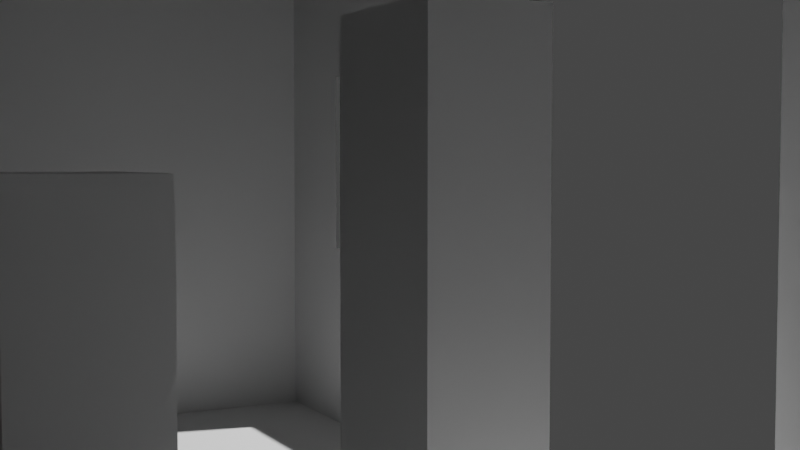 # Source: Casa_Blue_Rose.blend  (saved by Blender 2.82.7; exported with 4.5.12 LTS)
import bpy
from mathutils import Matrix  # noqa: F401  (used for matrix-valued properties, if any)

bpy.ops.wm.read_factory_settings(use_empty=True)
scene = bpy.context.scene
scene.name = 'Scene'

# ---- collections
col_background = bpy.data.collections.new('Background'); scene.collection.children.link(col_background)
col_house = bpy.data.collections.new('House'); col_background.children.link(col_house)
col_characters = bpy.data.collections.new('Characters'); scene.collection.children.link(col_characters)

# ---- world
world_world = bpy.data.worlds.new('World'); scene.world = world_world
world_world.use_nodes = True; world_world.node_tree.nodes.clear()
_N = world_world.node_tree.nodes; _L = world_world.node_tree.links
n0 = _N.new('ShaderNodeOutputWorld'); n0.name = 'World Output'; n0.location = (300, 300)
n1 = _N.new('ShaderNodeBackground'); n1.name = 'Background'; n1.location = (10, 300)
n1.inputs[0].default_value = (0.05088, 0.05088, 0.05088, 1.0)
_L.new(n1.outputs[0], n0.inputs[0])
n0.is_active_output = True
world_world.color = (0.05088, 0.05088, 0.05088)
world_world.use_sun_shadow = False
world_world.sun_shadow_jitter_overblur = 0.0

# ---- cameras
cam_camera = bpy.data.cameras.new('Camera')
cam_camera.clip_end = 100.0
cam_camera.lens = 51.91
cam_camera.ortho_scale = 7.314

# ---- lights
light_light = bpy.data.lights.new('Light', 'POINT')
light_light.transmission_factor = 0.0
light_light.energy = 1000.0
light_light.shadow_soft_size = 0.1
light_light.shadow_maximum_resolution = 0.006
light_light.use_absolute_resolution = True

# ---- meshes
me_plane = bpy.data.meshes.new('Plane')
me_plane.from_pydata([(-1.0, -1.0, 0.0), (1.0, -1.0, 0.0), (-1.0, 1.0, 0.0), (1.0, 1.0, 0.0), (-1.0, 1.0, 1.796), (-1.0, -1.0, 1.796), (1.0, -1.0, 1.796), (1.0, 1.0, 1.796), (-1.0, 0.2145, 0.0), (-1.0, -0.2145, 0.0), (1.0, -0.2145, 0.0), (1.0, 0.2145, 0.0), (-1.0, 0.2145, 1.796), (-1.0, -0.2145, 1.796), (1.0, -0.2145, 1.796), (1.0, 0.2145, 1.796), (1.0, 1.0, 1.379), (1.0, -1.0, 1.379), (-1.0, -1.0, 1.379), (-1.0, 1.0, 1.379), (-1.0, 0.2145, 1.379), (-1.0, -0.2145, 1.379), (1.0, -0.2145, 1.379), (1.0, 0.2145, 1.379), (-1.0, -0.4233, 0.0), (-1.0, -0.7911, 0.0), (-1.0, -0.4233, 1.796), (-1.0, -0.7911, 1.796), (1.0, -0.7911, 0.0), (1.0, -0.4233, 0.0), (1.0, -0.7911, 1.796), (1.0, -0.4233, 1.796), (1.0, -0.4233, 1.379), (1.0, -0.7911, 1.379), (-1.0, -0.7911, 1.379), (-1.0, -0.4233, 1.379), (1.0, -1.0, 1.082), (1.0, -1.0, 0.5486), (-1.0, 1.0, 1.082), (-1.0, 1.0, 0.5486), (1.0, 1.0, 0.5486), (1.0, 1.0, 1.082), (-1.0, -1.0, 0.5486), (-1.0, -1.0, 1.082), (-1.0, 0.2145, 0.5486), (-1.0, 0.2145, 1.082), (-1.0, -0.2145, 0.5486), (-1.0, -0.2145, 1.082), (1.0, -0.2145, 0.5486), (1.0, -0.2145, 1.082), (1.0, 0.2145, 0.5486), (1.0, 0.2145, 1.082), (-1.0, -0.4233, 0.5486), (-1.0, -0.4233, 1.082), (-1.0, -0.7911, 0.5486), (-1.0, -0.7911, 1.082), (1.0, -0.7911, 0.5486), (1.0, -0.7911, 1.082), (1.0, -0.4233, 0.5486), (1.0, -0.4233, 1.082), (1.0, 0.4042, 0.0), (1.0, 0.8103, 0.0), (1.0, 0.4042, 1.796), (1.0, 0.8103, 1.796), (-1.0, 0.8103, 0.0), (-1.0, 0.4042, 0.0), (-1.0, 0.8103, 1.796), (-1.0, 0.4042, 1.796), (-1.0, 0.4042, 1.379), (-1.0, 0.8103, 1.379), (1.0, 0.8103, 1.379), (1.0, 0.4042, 1.379), (1.0, 0.8103, 0.5486), (1.0, 0.4042, 0.5486), (1.0, 0.8103, 1.082), (1.0, 0.4042, 1.082), (-1.0, 0.4042, 0.5486), (-1.0, 0.8103, 0.5486), (-1.0, 0.4042, 1.082), (-1.0, 0.8103, 1.082)], [], [(64, 2, 3, 61), (66, 63, 7, 4), (70, 16, 7, 63), (34, 18, 5, 27), (16, 19, 4, 7), (18, 17, 6, 5), (68, 20, 12, 67), (20, 21, 13, 12), (32, 22, 14, 31), (22, 23, 15, 14), (26, 31, 14, 13), (13, 14, 15, 12), (24, 9, 10, 29), (9, 8, 11, 10), (59, 49, 22, 32), (45, 47, 21, 20), (78, 45, 20, 68), (43, 36, 17, 18), (41, 38, 19, 16), (55, 43, 18, 34), (74, 41, 16, 70), (47, 53, 35, 21), (53, 55, 34, 35), (36, 57, 33, 17), (57, 59, 32, 33), (0, 25, 28, 1), (25, 24, 29, 28), (5, 6, 30, 27), (27, 30, 31, 26), (17, 33, 30, 6), (33, 32, 31, 30), (21, 35, 26, 13), (35, 34, 27, 26), (28, 29, 58, 56), (1, 28, 56, 37), (37, 56, 57, 36), (24, 25, 54, 52), (52, 54, 55, 53), (9, 24, 52, 46), (46, 52, 53, 47), (61, 3, 40, 72), (72, 40, 41, 74), (25, 0, 42, 54), (54, 42, 43, 55), (3, 2, 39, 40), (40, 39, 38, 41), (0, 1, 37, 42), (42, 37, 36, 43), (65, 8, 44, 76), (76, 44, 45, 78), (8, 9, 46, 44), (44, 46, 47, 45), (29, 10, 48, 58), (58, 48, 49, 59), (39, 77, 79, 38), (77, 76, 78, 79), (2, 64, 77, 39), (64, 65, 76, 77), (50, 73, 75, 51), (11, 60, 73, 50), (60, 61, 72, 73), (51, 75, 71, 23), (75, 74, 70, 71), (38, 79, 69, 19), (79, 78, 68, 69), (19, 69, 66, 4), (69, 68, 67, 66), (23, 71, 62, 15), (71, 70, 63, 62), (12, 15, 62, 67), (67, 62, 63, 66), (8, 65, 60, 11), (65, 64, 61, 60)])
_uv = me_plane.uv_layers.new(name='UVMap')
_uv.uv.foreach_set('vector', [0.0, 0.8889, 0.0, 1.0, 1.0, 1.0, 1.0, 0.8889, 0.0, 0.8889, 1.0, 0.8889, 1.0, 1.0, 0.0, 1.0, 1.0, 0.8889, 1.0, 1.0, 1.0, 1.0, 1.0, 0.8889, 0.0, 0.1111, 0.0, 0.0, 0.0, 0.0, 0.0, 0.1111, 1.0, 1.0, 0.0, 1.0, 0.0, 1.0, 1.0, 1.0, 0.0, 0.0, 1.0, 0.0, 1.0, 0.0, 0.0, 0.0, 0.0, 0.7778, 0.0, 0.6667, 0.0, 0.6667, 0.0, 0.7778, 0.0, 0.6667, 0.0, 0.3333, 0.0, 0.3333, 0.0, 0.6667, 1.0, 0.2222, 1.0, 0.3333, 1.0, 0.3333, 1.0, 0.2222, 1.0, 0.3333, 1.0, 0.6667, 1.0, 0.6667, 1.0, 0.3333, 0.0, 0.2222, 1.0, 0.2222, 1.0, 0.3333, 0.0, 0.3333, 0.0, 0.3333, 1.0, 0.3333, 1.0, 0.6667, 0.0, 0.6667, 0.0, 0.2222, 0.0, 0.3333, 1.0, 0.3333, 1.0, 0.2222, 0.0, 0.3333, 0.0, 0.6667, 1.0, 0.6667, 1.0, 0.3333, 1.0, 0.2222, 1.0, 0.3333, 1.0, 0.3333, 1.0, 0.2222, 0.0, 0.6667, 0.0, 0.3333, 0.0, 0.3333, 0.0, 0.6667, 0.0, 0.7778, 0.0, 0.6667, 0.0, 0.6667, 0.0, 0.7778, 0.0, 0.0, 1.0, 0.0, 1.0, 0.0, 0.0, 0.0, 1.0, 1.0, 0.0, 1.0, 0.0, 1.0, 1.0, 1.0, 0.0, 0.1111, 0.0, 0.0, 0.0, 0.0, 0.0, 0.1111, 1.0, 0.8889, 1.0, 1.0, 1.0, 1.0, 1.0, 0.8889, 0.0, 0.3333, 0.0, 0.2222, 0.0, 0.2222, 0.0, 0.3333, 0.0, 0.2222, 0.0, 0.1111, 0.0, 0.1111, 0.0, 0.2222, 1.0, 0.0, 1.0, 0.1111, 1.0, 0.1111, 1.0, 0.0, 1.0, 0.1111, 1.0, 0.2222, 1.0, 0.2222, 1.0, 0.1111, 0.0, 0.0, 0.0, 0.1111, 1.0, 0.1111, 1.0, 0.0, 0.0, 0.1111, 0.0, 0.2222, 1.0, 0.2222, 1.0, 0.1111, 0.0, 0.0, 1.0, 0.0, 1.0, 0.1111, 0.0, 0.1111, 0.0, 0.1111, 1.0, 0.1111, 1.0, 0.2222, 0.0, 0.2222, 1.0, 0.0, 1.0, 0.1111, 1.0, 0.1111, 1.0, 0.0, 1.0, 0.1111, 1.0, 0.2222, 1.0, 0.2222, 1.0, 0.1111, 0.0, 0.3333, 0.0, 0.2222, 0.0, 0.2222, 0.0, 0.3333, 0.0, 0.2222, 0.0, 0.1111, 0.0, 0.1111, 0.0, 0.2222, 1.0, 0.1111, 1.0, 0.2222, 1.0, 0.2222, 1.0, 0.1111, 1.0, 0.0, 1.0, 0.1111, 1.0, 0.1111, 1.0, 0.0, 1.0, 0.0, 1.0, 0.1111, 1.0, 0.1111, 1.0, 0.0, 0.0, 0.2222, 0.0, 0.1111, 0.0, 0.1111, 0.0, 0.2222, 0.0, 0.2222, 0.0, 0.1111, 0.0, 0.1111, 0.0, 0.2222, 0.0, 0.3333, 0.0, 0.2222, 0.0, 0.2222, 0.0, 0.3333, 0.0, 0.3333, 0.0, 0.2222, 0.0, 0.2222, 0.0, 0.3333, 1.0, 0.8889, 1.0, 1.0, 1.0, 1.0, 1.0, 0.8889, 1.0, 0.8889, 1.0, 1.0, 1.0, 1.0, 1.0, 0.8889, 0.0, 0.1111, 0.0, 0.0, 0.0, 0.0, 0.0, 0.1111, 0.0, 0.1111, 0.0, 0.0, 0.0, 0.0, 0.0, 0.1111, 1.0, 1.0, 0.0, 1.0, 0.0, 1.0, 1.0, 1.0, 1.0, 1.0, 0.0, 1.0, 0.0, 1.0, 1.0, 1.0, 0.0, 0.0, 1.0, 0.0, 1.0, 0.0, 0.0, 0.0, 0.0, 0.0, 1.0, 0.0, 1.0, 0.0, 0.0, 0.0, 0.0, 0.7778, 0.0, 0.6667, 0.0, 0.6667, 0.0, 0.7778, 0.0, 0.7778, 0.0, 0.6667, 0.0, 0.6667, 0.0, 0.7778, 0.0, 0.6667, 0.0, 0.3333, 0.0, 0.3333, 0.0, 0.6667, 0.0, 0.6667, 0.0, 0.3333, 0.0, 0.3333, 0.0, 0.6667, 1.0, 0.2222, 1.0, 0.3333, 1.0, 0.3333, 1.0, 0.2222, 1.0, 0.2222, 1.0, 0.3333, 1.0, 0.3333, 1.0, 0.2222, 0.0, 1.0, 0.0, 0.8889, 0.0, 0.8889, 0.0, 1.0, 0.0, 0.8889, 0.0, 0.7778, 0.0, 0.7778, 0.0, 0.8889, 0.0, 1.0, 0.0, 0.8889, 0.0, 0.8889, 0.0, 1.0, 0.0, 0.8889, 0.0, 0.7778, 0.0, 0.7778, 0.0, 0.8889, 1.0, 0.6667, 1.0, 0.7778, 1.0, 0.7778, 1.0, 0.6667, 1.0, 0.6667, 1.0, 0.7778, 1.0, 0.7778, 1.0, 0.6667, 1.0, 0.7778, 1.0, 0.8889, 1.0, 0.8889, 1.0, 0.7778, 1.0, 0.6667, 1.0, 0.7778, 1.0, 0.7778, 1.0, 0.6667, 1.0, 0.7778, 1.0, 0.8889, 1.0, 0.8889, 1.0, 0.7778, 0.0, 1.0, 0.0, 0.8889, 0.0, 0.8889, 0.0, 1.0, 0.0, 0.8889, 0.0, 0.7778, 0.0, 0.7778, 0.0, 0.8889, 0.0, 1.0, 0.0, 0.8889, 0.0, 0.8889, 0.0, 1.0, 0.0, 0.8889, 0.0, 0.7778, 0.0, 0.7778, 0.0, 0.8889, 1.0, 0.6667, 1.0, 0.7778, 1.0, 0.7778, 1.0, 0.6667, 1.0, 0.7778, 1.0, 0.8889, 1.0, 0.8889, 1.0, 0.7778, 0.0, 0.6667, 1.0, 0.6667, 1.0, 0.7778, 0.0, 0.7778, 0.0, 0.7778, 1.0, 0.7778, 1.0, 0.8889, 0.0, 0.8889, 0.0, 0.6667, 0.0, 0.7778, 1.0, 0.7778, 1.0, 0.6667, 0.0, 0.7778, 0.0, 0.8889, 1.0, 0.8889, 1.0, 0.7778])
me_plane.use_remesh_fix_poles = True
me_plane.use_remesh_preserve_attributes = False
me_plane.use_mirror_vertex_groups = False
me_plane.update()
me_plane_001 = bpy.data.meshes.new('Plane.001')
me_plane_001.from_pydata([(-1.0, -1.0, 0.0), (1.0, -1.0, 0.0), (-1.0, 1.0, 0.0), (1.0, 1.0, 0.0), (-1.0, 1.0, 0.1036), (-1.0, -1.0, 0.1036), (1.0, -1.0, 0.1036), (1.0, 1.0, 0.1036), (-1.0, 0.00203, 0.5917), (1.0, 0.00203, 0.5917), (-1.0, 0.00203, 0.6953), (1.0, 0.00203, 0.6953)], [], [(8, 2, 3, 9), (10, 11, 7, 4), (0, 1, 6, 5), (9, 3, 7, 11), (8, 0, 5, 10), (3, 2, 4, 7), (2, 8, 10, 4), (1, 9, 11, 6), (5, 6, 11, 10), (0, 8, 9, 1)])
_uv = me_plane_001.uv_layers.new(name='UVMap')
_uv.uv.foreach_set('vector', [0.0, 0.501, 0.0, 1.0, 1.0, 1.0, 1.0, 0.501, 0.0, 0.501, 1.0, 0.501, 1.0, 1.0, 0.0, 1.0, 0.0, 0.0, 1.0, 0.0, 1.0, 0.0, 0.0, 0.0, 1.0, 0.501, 1.0, 1.0, 1.0, 1.0, 1.0, 0.501, 0.0, 0.501, 0.0, 0.0, 0.0, 0.0, 0.0, 0.501, 1.0, 1.0, 0.0, 1.0, 0.0, 1.0, 1.0, 1.0, 0.0, 1.0, 0.0, 0.501, 0.0, 0.501, 0.0, 1.0, 1.0, 0.0, 1.0, 0.501, 1.0, 0.501, 1.0, 0.0, 0.0, 0.0, 1.0, 0.0, 1.0, 0.501, 0.0, 0.501, 0.0, 0.0, 0.0, 0.501, 1.0, 0.501, 1.0, 0.0])
me_plane_001.use_remesh_fix_poles = True
me_plane_001.use_remesh_preserve_attributes = False
me_plane_001.use_mirror_vertex_groups = False
me_plane_001.update()
me_plane_002 = bpy.data.meshes.new('Plane.002')
me_plane_002.from_pydata([(-1.0, -1.0, 0.0), (1.0, -1.0, 0.0), (-1.0, 1.0, 0.0), (1.0, 1.0, 0.0), (-1.0, 1.0, 0.245), (-1.0, -1.0, 0.173), (1.0, -1.0, 0.173), (1.0, 1.0, 0.245), (-1.0, 0.0, 0.0), (1.0, 0.0, 0.0), (-1.0, 0.0, 0.9368), (1.0, 0.0, 0.9368)], [], [(8, 2, 3, 9), (10, 11, 7, 4), (9, 3, 7, 11), (8, 0, 5, 10), (3, 2, 4, 7), (0, 1, 6, 5), (2, 8, 10, 4), (1, 9, 11, 6), (5, 6, 11, 10), (0, 8, 9, 1)])
_uv = me_plane_002.uv_layers.new(name='UVMap')
_uv.uv.foreach_set('vector', [0.0, 0.5, 0.0, 1.0, 1.0, 1.0, 1.0, 0.5, 0.0, 0.5, 1.0, 0.5, 1.0, 1.0, 0.0, 1.0, 1.0, 0.5, 1.0, 1.0, 1.0, 1.0, 1.0, 0.5, 0.0, 0.5, 0.0, 0.0, 0.0, 0.0, 0.0, 0.5, 1.0, 1.0, 0.0, 1.0, 0.0, 1.0, 1.0, 1.0, 0.0, 0.0, 1.0, 0.0, 1.0, 0.0, 0.0, 0.0, 0.0, 1.0, 0.0, 0.5, 0.0, 0.5, 0.0, 1.0, 1.0, 0.0, 1.0, 0.5, 1.0, 0.5, 1.0, 0.0, 0.0, 0.0, 1.0, 0.0, 1.0, 0.5, 0.0, 0.5, 0.0, 0.0, 0.0, 0.5, 1.0, 0.5, 1.0, 0.0])
me_plane_002.use_remesh_fix_poles = True
me_plane_002.use_remesh_preserve_attributes = False
me_plane_002.use_mirror_vertex_groups = False
me_plane_002.update()
me_cube_001 = bpy.data.meshes.new('Cube.001')
me_cube_001.from_pydata([(-1.0, -1.0, -1.0), (-1.0, -1.0, 1.0), (-1.0, 1.0, -1.0), (-1.0, 1.0, 1.0), (1.0, -1.0, -1.0), (1.0, -1.0, 1.0), (1.0, 1.0, -1.0), (1.0, 1.0, 1.0), (-1.273, -1.273, 1.052), (-1.273, 1.273, 1.052), (1.273, 1.273, 1.052), (1.273, -1.273, 1.052), (-1.273, -1.273, 1.196), (-1.273, 1.273, 1.196), (1.273, 1.273, 1.196), (1.273, -1.273, 1.196)], [], [(0, 1, 3, 2), (2, 3, 7, 6), (6, 7, 5, 4), (4, 5, 1, 0), (2, 6, 4, 0), (5, 7, 10, 11), (8, 11, 15, 12), (3, 1, 8, 9), (1, 5, 11, 8), (7, 3, 9, 10), (14, 13, 12, 15), (10, 9, 13, 14), (11, 10, 14, 15), (9, 8, 12, 13)])
_uv = me_cube_001.uv_layers.new(name='UVMap')
_uv.uv.foreach_set('vector', [0.375, 0.0, 0.625, 0.0, 0.625, 0.25, 0.375, 0.25, 0.375, 0.25, 0.625, 0.25, 0.625, 0.5, 0.375, 0.5, 0.375, 0.5, 0.625, 0.5, 0.625, 0.75, 0.375, 0.75, 0.375, 0.75, 0.625, 0.75, 0.625, 1.0, 0.375, 1.0, 0.125, 0.5, 0.375, 0.5, 0.375, 0.75, 0.125, 0.75, 0.625, 0.75, 0.625, 0.5, 0.625, 0.5, 0.625, 0.75, 0.625, 1.0, 0.625, 0.75, 0.625, 0.75, 0.625, 1.0, 0.625, 0.25, 0.625, 0.0, 0.625, 0.0, 0.625, 0.25, 0.625, 1.0, 0.625, 0.75, 0.625, 0.75, 0.625, 1.0, 0.625, 0.5, 0.625, 0.25, 0.625, 0.25, 0.625, 0.5, 0.625, 0.5, 0.875, 0.5, 0.875, 0.75, 0.625, 0.75, 0.625, 0.5, 0.625, 0.25, 0.625, 0.25, 0.625, 0.5, 0.625, 0.75, 0.625, 0.5, 0.625, 0.5, 0.625, 0.75, 0.625, 0.25, 0.625, 0.0, 0.625, 0.0, 0.625, 0.25])
me_cube_001.use_remesh_fix_poles = True
me_cube_001.use_remesh_preserve_attributes = False
me_cube_001.use_mirror_vertex_groups = False
me_cube_001.update()
me_cube = bpy.data.meshes.new('Cube')
me_cube.from_pydata([(-1.0, -1.0, -1.0), (-1.0, -1.0, 1.0), (-1.0, 1.0, -1.0), (-1.0, 1.0, 1.0), (1.0, -1.0, -1.0), (1.0, -1.0, 1.0), (1.0, 1.0, -1.0), (1.0, 1.0, 1.0)], [], [(0, 1, 3, 2), (2, 3, 7, 6), (6, 7, 5, 4), (4, 5, 1, 0), (2, 6, 4, 0), (7, 3, 1, 5)])
_uv = me_cube.uv_layers.new(name='UVMap')
_uv.uv.foreach_set('vector', [0.375, 0.0, 0.625, 0.0, 0.625, 0.25, 0.375, 0.25, 0.375, 0.25, 0.625, 0.25, 0.625, 0.5, 0.375, 0.5, 0.375, 0.5, 0.625, 0.5, 0.625, 0.75, 0.375, 0.75, 0.375, 0.75, 0.625, 0.75, 0.625, 1.0, 0.375, 1.0, 0.125, 0.5, 0.375, 0.5, 0.375, 0.75, 0.125, 0.75, 0.625, 0.5, 0.875, 0.5, 0.875, 0.75, 0.625, 0.75])
me_cube.use_remesh_fix_poles = True
me_cube.use_remesh_preserve_attributes = False
me_cube.use_mirror_vertex_groups = False
me_cube.update()
me_cube_002 = bpy.data.meshes.new('Cube.002')
me_cube_002.from_pydata([(-1.0, -1.0, -1.0), (-1.0, -1.0, 1.0), (-1.0, 1.0, -1.0), (-1.0, 1.0, 1.0), (1.0, -1.0, -1.0), (1.0, -1.0, 1.0), (1.0, 1.0, -1.0), (1.0, 1.0, 1.0)], [], [(0, 1, 3, 2), (2, 3, 7, 6), (6, 7, 5, 4), (4, 5, 1, 0), (2, 6, 4, 0), (7, 3, 1, 5)])
_uv = me_cube_002.uv_layers.new(name='UVMap')
_uv.uv.foreach_set('vector', [0.375, 0.0, 0.625, 0.0, 0.625, 0.25, 0.375, 0.25, 0.375, 0.25, 0.625, 0.25, 0.625, 0.5, 0.375, 0.5, 0.375, 0.5, 0.625, 0.5, 0.625, 0.75, 0.375, 0.75, 0.375, 0.75, 0.625, 0.75, 0.625, 1.0, 0.375, 1.0, 0.125, 0.5, 0.375, 0.5, 0.375, 0.75, 0.125, 0.75, 0.625, 0.5, 0.875, 0.5, 0.875, 0.75, 0.625, 0.75])
me_cube_002.use_remesh_fix_poles = True
me_cube_002.use_remesh_preserve_attributes = False
me_cube_002.use_mirror_vertex_groups = False
me_cube_002.update()
me_cube_003 = bpy.data.meshes.new('Cube.003')
me_cube_003.from_pydata([(-1.0, -1.0, -1.0), (-1.0, -1.0, 1.0), (-1.0, 1.0, -1.0), (-1.0, 1.0, 1.0), (1.0, -1.0, -1.0), (1.0, -1.0, 1.0), (1.0, 1.0, -1.0), (1.0, 1.0, 1.0)], [], [(0, 1, 3, 2), (2, 3, 7, 6), (6, 7, 5, 4), (4, 5, 1, 0), (2, 6, 4, 0), (7, 3, 1, 5)])
_uv = me_cube_003.uv_layers.new(name='UVMap')
_uv.uv.foreach_set('vector', [0.375, 0.0, 0.625, 0.0, 0.625, 0.25, 0.375, 0.25, 0.375, 0.25, 0.625, 0.25, 0.625, 0.5, 0.375, 0.5, 0.375, 0.5, 0.625, 0.5, 0.625, 0.75, 0.375, 0.75, 0.375, 0.75, 0.625, 0.75, 0.625, 1.0, 0.375, 1.0, 0.125, 0.5, 0.375, 0.5, 0.375, 0.75, 0.125, 0.75, 0.625, 0.5, 0.875, 0.5, 0.875, 0.75, 0.625, 0.75])
me_cube_003.use_remesh_fix_poles = True
me_cube_003.use_remesh_preserve_attributes = False
me_cube_003.use_mirror_vertex_groups = False
me_cube_003.update()

# ---- objects
ob_light = bpy.data.objects.new('Light', light_light)
ob_main_camera = bpy.data.objects.new('Main_camera', cam_camera)
ob_light_001 = bpy.data.objects.new('Light.001', light_light)
ob_block_house = bpy.data.objects.new('Block_house', me_plane)
ob_roof = bpy.data.objects.new('roof', me_plane_001)
ob_second_block = bpy.data.objects.new('Second_block', me_plane_002)
ob_fireplace = bpy.data.objects.new('Fireplace', me_cube_001)
ob_arturo = bpy.data.objects.new('Arturo', me_cube)
ob_mother = bpy.data.objects.new('Mother', me_cube_002)
ob_grandmother = bpy.data.objects.new('Grandmother', me_cube_003)

# ---- transforms, parenting, visibility, modifiers, constraints
ob_light.location = (4.076, 1.005, 5.904)
ob_light.rotation_euler = (0.6503, 0.05522, 1.866)
ob_light.lock_rotations_4d = False
ob_light.empty_display_type = 'ARROWS'
ob_light.color = (0.0, 0.0, 0.0, 0.0)
ob_light.lineart.crease_threshold = 0.0
ob_main_camera.location = (-0.0591, -1.837, 0.8226)
ob_main_camera.rotation_euler = (1.515, -1.789e-06, 5.801)
ob_main_camera.lock_rotations_4d = False
ob_main_camera.empty_display_type = 'ARROWS'
ob_main_camera.color = (0.0, 0.0, 0.0, 0.0)
ob_main_camera.display_type = 'WIRE'
ob_main_camera.lineart.crease_threshold = 0.0
ob_light_001.location = (4.076, 1.005, 5.904)
ob_light_001.rotation_euler = (0.6503, 0.05522, 1.866)
ob_light_001.lock_rotations_4d = False
ob_light_001.empty_display_type = 'ARROWS'
ob_light_001.color = (0.0, 0.0, 0.0, 0.0)
ob_light_001.lineart.crease_threshold = 0.0
ob_block_house.location = (0.0, 0.0, 0.0)
ob_block_house.scale = (1.437, 1.792, 1.0)
ob_block_house.lineart.crease_threshold = 0.0
ob_roof.location = (0.0, 0.0007395, 1.809)
ob_roof.scale = (1.542, 1.989, 1.507)
ob_roof.lineart.crease_threshold = 0.0
ob_second_block.location = (0.0, 0.0, 1.798)
ob_second_block.scale = (1.437, 1.792, 1.0)
ob_second_block.lineart.crease_threshold = 0.0
ob_fireplace.location = (0.7023, -1.07, 2.675)
ob_fireplace.scale = (0.1856, -0.2007, 0.3524)
ob_fireplace.lineart.crease_threshold = 0.0
ob_arturo.location = (0.3106, -0.001504, 0.4038)
ob_arturo.scale = (0.125, 0.175, 0.4)
ob_arturo.lineart.crease_threshold = 0.0
ob_mother.location = (-2.381, -0.04706, 0.5508)
ob_mother.scale = (0.125, 0.175, 0.55)
ob_mother.lineart.crease_threshold = 0.0
ob_grandmother.location = (0.9992, 0.02168, 0.55)
ob_grandmother.scale = (0.125, 0.175, 0.55)
ob_grandmother.lineart.crease_threshold = 0.0

# ---- collection membership
col_background.objects.link(ob_light)
col_background.objects.link(ob_main_camera)
col_background.objects.link(ob_light_001)
col_house.objects.link(ob_block_house)
col_house.objects.link(ob_roof)
col_house.objects.link(ob_second_block)
col_house.objects.link(ob_fireplace)
col_characters.objects.link(ob_arturo)
col_characters.objects.link(ob_mother)
col_characters.objects.link(ob_grandmother)

# ---- scene / render settings (as saved in the file)
scene.camera = ob_main_camera
scene.frame_start = 1; scene.frame_end = 4000; scene.frame_set(911)
scene.render.engine = 'BLENDER_EEVEE_NEXT'
scene.cycles.use_denoising = False
scene.cycles.samples = 128
scene.cycles.sampling_pattern = 'TABULATED_SOBOL'
scene.cycles.use_adaptive_sampling = False
scene.cycles.use_light_tree = False
scene.view_settings.view_transform = 'Filmic'
bpy.context.view_layer.update()
